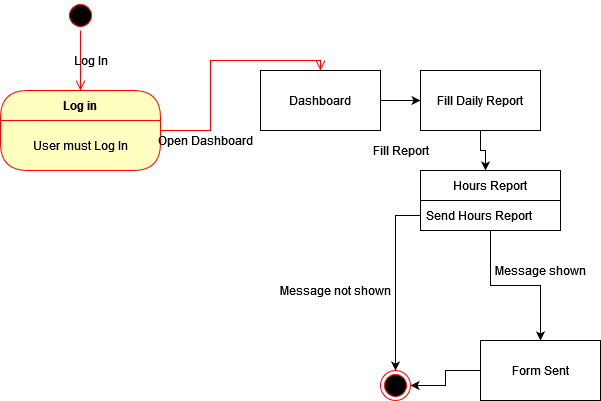

The diagram above was exported from draw.io. Its source (the exported page's mxGraphModel, read from the mxfile embedded in the PNG):
<mxGraphModel dx="460" dy="736" grid="1" gridSize="10" guides="1" tooltips="1" connect="1" arrows="1" fold="1" page="1" pageScale="1" pageWidth="850" pageHeight="1100" math="0" shadow="0">
  <root>
    <mxCell id="0" />
    <mxCell id="1" parent="0" />
    <mxCell id="WEWp_ovfFV_biPkshUdu-8" value="Log in" style="swimlane;fontStyle=1;align=center;verticalAlign=middle;childLayout=stackLayout;horizontal=1;startSize=30;horizontalStack=0;resizeParent=0;resizeLast=1;container=0;fontColor=#000000;collapsible=0;rounded=1;arcSize=30;strokeColor=#ff0000;fillColor=#ffffc0;swimlaneFillColor=#ffffc0;dropTarget=0;" parent="1" vertex="1">
      <mxGeometry x="110" y="120" width="160" height="80" as="geometry" />
    </mxCell>
    <mxCell id="WEWp_ovfFV_biPkshUdu-9" value="User must Log In" style="text;html=1;strokeColor=none;fillColor=none;align=center;verticalAlign=middle;spacingLeft=4;spacingRight=4;whiteSpace=wrap;overflow=hidden;rotatable=0;fontColor=#000000;" parent="WEWp_ovfFV_biPkshUdu-8" vertex="1">
      <mxGeometry y="30" width="160" height="50" as="geometry" />
    </mxCell>
    <mxCell id="WEWp_ovfFV_biPkshUdu-10" value="" style="edgeStyle=orthogonalEdgeStyle;html=1;verticalAlign=bottom;endArrow=open;endSize=8;strokeColor=#ff0000;rounded=0;entryX=0.5;entryY=0;entryDx=0;entryDy=0;" parent="1" source="WEWp_ovfFV_biPkshUdu-8" target="WEWp_ovfFV_biPkshUdu-13" edge="1">
      <mxGeometry relative="1" as="geometry">
        <mxPoint x="190" y="240" as="targetPoint" />
      </mxGeometry>
    </mxCell>
    <mxCell id="WEWp_ovfFV_biPkshUdu-11" value="" style="ellipse;html=1;shape=startState;fillColor=#000000;strokeColor=#ff0000;" parent="1" vertex="1">
      <mxGeometry x="175" y="30" width="30" height="30" as="geometry" />
    </mxCell>
    <mxCell id="WEWp_ovfFV_biPkshUdu-12" value="" style="edgeStyle=orthogonalEdgeStyle;html=1;verticalAlign=bottom;endArrow=open;endSize=8;strokeColor=#ff0000;rounded=0;" parent="1" source="WEWp_ovfFV_biPkshUdu-11" edge="1">
      <mxGeometry relative="1" as="geometry">
        <mxPoint x="190" y="120" as="targetPoint" />
      </mxGeometry>
    </mxCell>
    <mxCell id="WEWp_ovfFV_biPkshUdu-13" value="Dashboard" style="rounded=0;whiteSpace=wrap;html=1;" parent="1" vertex="1">
      <mxGeometry x="370" y="100" width="120" height="60" as="geometry" />
    </mxCell>
    <mxCell id="WEWp_ovfFV_biPkshUdu-14" value="Open Dashboard" style="text;html=1;align=center;verticalAlign=middle;resizable=0;points=[];autosize=1;strokeColor=none;fillColor=none;" parent="1" vertex="1">
      <mxGeometry x="260" y="160" width="110" height="20" as="geometry" />
    </mxCell>
    <mxCell id="WEWp_ovfFV_biPkshUdu-15" value="Log In" style="text;html=1;align=center;verticalAlign=middle;resizable=0;points=[];autosize=1;strokeColor=none;fillColor=none;" parent="1" vertex="1">
      <mxGeometry x="175" y="80" width="50" height="20" as="geometry" />
    </mxCell>
    <mxCell id="kvhybhLLfPptmqeFjtzh-1" style="edgeStyle=orthogonalEdgeStyle;rounded=0;orthogonalLoop=1;jettySize=auto;html=1;exitX=0.5;exitY=1;exitDx=0;exitDy=0;entryX=0.5;entryY=0;entryDx=0;entryDy=0;" parent="1" source="WEWp_ovfFV_biPkshUdu-16" edge="1">
      <mxGeometry relative="1" as="geometry">
        <mxPoint x="595" y="200" as="targetPoint" />
      </mxGeometry>
    </mxCell>
    <mxCell id="WEWp_ovfFV_biPkshUdu-16" value="Fill Daily Report" style="rounded=0;whiteSpace=wrap;html=1;" parent="1" vertex="1">
      <mxGeometry x="530" y="100" width="120" height="60" as="geometry" />
    </mxCell>
    <mxCell id="WEWp_ovfFV_biPkshUdu-49" value="" style="endArrow=classic;html=1;rounded=0;exitX=1;exitY=0.5;exitDx=0;exitDy=0;entryX=0;entryY=0.5;entryDx=0;entryDy=0;" parent="1" source="WEWp_ovfFV_biPkshUdu-13" target="WEWp_ovfFV_biPkshUdu-16" edge="1">
      <mxGeometry width="50" height="50" relative="1" as="geometry">
        <mxPoint x="380" y="390" as="sourcePoint" />
        <mxPoint x="430" y="340" as="targetPoint" />
      </mxGeometry>
    </mxCell>
    <mxCell id="WEWp_ovfFV_biPkshUdu-50" value="Fill Report" style="text;html=1;align=center;verticalAlign=middle;resizable=0;points=[];autosize=1;strokeColor=none;fillColor=none;" parent="1" vertex="1">
      <mxGeometry x="475" y="170" width="70" height="20" as="geometry" />
    </mxCell>
    <mxCell id="WEWp_ovfFV_biPkshUdu-87" value="" style="ellipse;html=1;shape=endState;fillColor=#000000;strokeColor=#ff0000;" parent="1" vertex="1">
      <mxGeometry x="490" y="400" width="30" height="30" as="geometry" />
    </mxCell>
    <mxCell id="kvhybhLLfPptmqeFjtzh-8" style="edgeStyle=orthogonalEdgeStyle;rounded=0;orthogonalLoop=1;jettySize=auto;html=1;exitX=0;exitY=0.5;exitDx=0;exitDy=0;entryX=0.5;entryY=0;entryDx=0;entryDy=0;" parent="1" source="kvhybhLLfPptmqeFjtzh-14" target="WEWp_ovfFV_biPkshUdu-87" edge="1">
      <mxGeometry relative="1" as="geometry">
        <mxPoint x="430" y="320" as="targetPoint" />
        <mxPoint x="505" y="305" as="sourcePoint" />
      </mxGeometry>
    </mxCell>
    <mxCell id="kvhybhLLfPptmqeFjtzh-11" style="edgeStyle=orthogonalEdgeStyle;rounded=0;orthogonalLoop=1;jettySize=auto;html=1;exitX=0.5;exitY=1;exitDx=0;exitDy=0;" parent="1" source="kvhybhLLfPptmqeFjtzh-13" edge="1">
      <mxGeometry relative="1" as="geometry">
        <mxPoint x="650" y="370" as="targetPoint" />
        <mxPoint x="575" y="305" as="sourcePoint" />
      </mxGeometry>
    </mxCell>
    <mxCell id="kvhybhLLfPptmqeFjtzh-9" value="Message not shown" style="text;html=1;align=center;verticalAlign=middle;resizable=0;points=[];autosize=1;strokeColor=none;fillColor=none;" parent="1" vertex="1">
      <mxGeometry x="380" y="310" width="130" height="20" as="geometry" />
    </mxCell>
    <mxCell id="kvhybhLLfPptmqeFjtzh-10" value="Message shown" style="text;html=1;align=center;verticalAlign=middle;resizable=0;points=[];autosize=1;strokeColor=none;fillColor=none;" parent="1" vertex="1">
      <mxGeometry x="595" y="290" width="110" height="20" as="geometry" />
    </mxCell>
    <mxCell id="kvhybhLLfPptmqeFjtzh-13" value="Hours Report" style="swimlane;fontStyle=0;childLayout=stackLayout;horizontal=1;startSize=30;horizontalStack=0;resizeParent=1;resizeParentMax=0;resizeLast=0;collapsible=1;marginBottom=0;" parent="1" vertex="1">
      <mxGeometry x="530" y="200" width="140" height="60" as="geometry" />
    </mxCell>
    <mxCell id="kvhybhLLfPptmqeFjtzh-14" value="Send Hours Report" style="text;strokeColor=none;fillColor=none;align=left;verticalAlign=middle;spacingLeft=4;spacingRight=4;overflow=hidden;points=[[0,0.5],[1,0.5]];portConstraint=eastwest;rotatable=0;" parent="kvhybhLLfPptmqeFjtzh-13" vertex="1">
      <mxGeometry y="30" width="140" height="30" as="geometry" />
    </mxCell>
    <mxCell id="kvhybhLLfPptmqeFjtzh-19" style="edgeStyle=orthogonalEdgeStyle;rounded=0;orthogonalLoop=1;jettySize=auto;html=1;exitX=0;exitY=0.5;exitDx=0;exitDy=0;entryX=1;entryY=0.5;entryDx=0;entryDy=0;" parent="1" source="kvhybhLLfPptmqeFjtzh-18" target="WEWp_ovfFV_biPkshUdu-87" edge="1">
      <mxGeometry relative="1" as="geometry" />
    </mxCell>
    <mxCell id="kvhybhLLfPptmqeFjtzh-18" value="Form Sent" style="rounded=0;whiteSpace=wrap;html=1;" parent="1" vertex="1">
      <mxGeometry x="590" y="370" width="120" height="60" as="geometry" />
    </mxCell>
  </root>
</mxGraphModel>